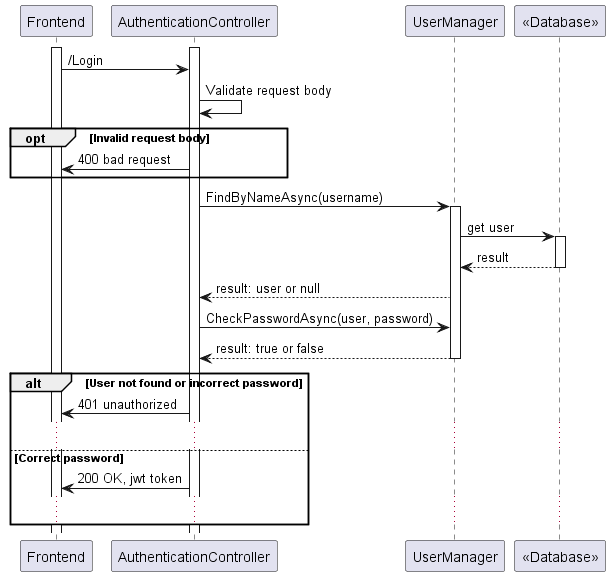

The diagram above was rendered by PlantUML. Its source (embedded in the PNG):
@startuml
participant "Frontend" as Frontend
participant "AuthenticationController" as AccountsController
participant "UserManager" as UserManager
participant "<<Database>>" as Database

activate Frontend
activate AccountsController
Frontend -> AccountsController: /Login
AccountsController -> AccountsController: Validate request body
opt Invalid request body
AccountsController -> Frontend: 400 bad request 
end
AccountsController -> UserManager: FindByNameAsync(username)
activate UserManager
UserManager -> Database: get user
activate Database
Database --> UserManager: result
deactivate Database
UserManager --> AccountsController: result: user or null

AccountsController -> UserManager: CheckPasswordAsync(user, password)
UserManager --> AccountsController: result: true or false
deactivate UserManager
alt User not found or incorrect password

AccountsController -> Frontend: 401 unauthorized
...
else Correct password

AccountsController -> Frontend: 200 OK, jwt token
...
end



@enduml